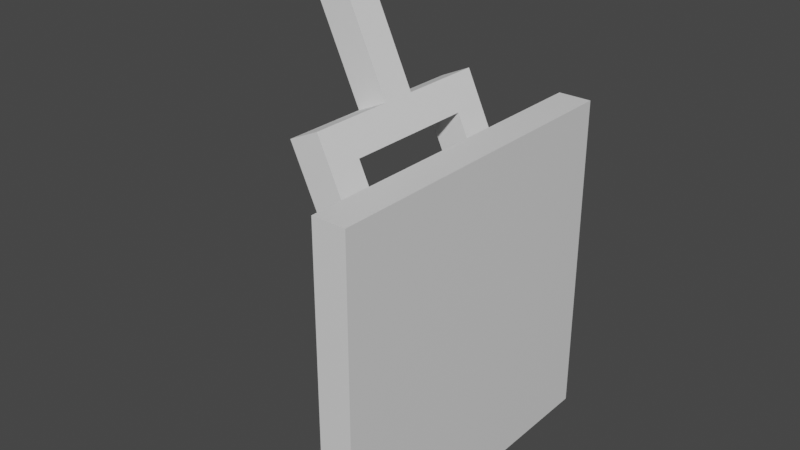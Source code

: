 # Source: Lever.blend  (saved by Blender 2.80.75; exported with 4.5.12 LTS)
import bpy
from mathutils import Matrix  # noqa: F401  (used for matrix-valued properties, if any)

bpy.ops.wm.read_factory_settings(use_empty=True)
scene = bpy.context.scene
scene.name = 'Scene'

# ---- collections
col_collection = bpy.data.collections.new('Collection'); scene.collection.children.link(col_collection)

# ---- materials (node trees are filled in below, after node groups)
mat_material = bpy.data.materials.new('Material')
mat_material.alpha_threshold = 0.0
mat_material.use_transparent_shadow = False
mat_material.line_color = (0.0, 0.0, 0.0, 1.0)

# ---- material node trees
mat_material.use_nodes = True; mat_material.node_tree.nodes.clear()
_N = mat_material.node_tree.nodes; _L = mat_material.node_tree.links
n0 = _N.new('ShaderNodeOutputMaterial'); n0.name = 'Material Output'; n0.location = (300, 300)
n1 = _N.new('ShaderNodeBsdfPrincipled'); n1.name = 'Principled BSDF'; n1.location = (10, 300)
n1.distribution = 'GGX'
n1.subsurface_method = 'BURLEY'
n1.inputs[2].default_value = 0.4
n1.inputs[3].default_value = 1.45
n1.inputs[27].default_value = (0.0, 0.0, 0.0, 1.0)
n1.inputs[28].default_value = 1.0
_L.new(n1.outputs[0], n0.inputs[0])
n0.is_active_output = True

# ---- world
world_world = bpy.data.worlds.new('World'); scene.world = world_world
world_world.use_nodes = True; world_world.node_tree.nodes.clear()
_N = world_world.node_tree.nodes; _L = world_world.node_tree.links
n0 = _N.new('ShaderNodeOutputWorld'); n0.name = 'World Output'; n0.location = (300, 300)
n1 = _N.new('ShaderNodeBackground'); n1.name = 'Background'; n1.location = (10, 300)
n1.inputs[0].default_value = (0.05088, 0.05088, 0.05088, 1.0)
_L.new(n1.outputs[0], n0.inputs[0])
n0.is_active_output = True
world_world.color = (0.05088, 0.05088, 0.05088)
world_world.use_sun_shadow = False
world_world.sun_shadow_jitter_overblur = 0.0

# ---- meshes
me_cube = bpy.data.meshes.new('Cube')
me_cube.from_pydata([(1.0, 1.0, 1.0), (1.0, 1.0, -1.0), (1.0, -1.0, 1.0), (1.0, -1.0, -1.0), (-1.0, 1.0, 1.0), (-1.0, 1.0, -1.0), (-1.0, -1.0, 1.0), (-1.0, -1.0, -1.0)], [], [(4, 2, 0), (2, 7, 3), (6, 5, 7), (1, 7, 5), (0, 3, 1), (4, 1, 5), (4, 6, 2), (2, 6, 7), (6, 4, 5), (1, 3, 7), (0, 2, 3), (4, 0, 1)])
_uv = me_cube.uv_layers.new(name='UVMap')
_uv.uv.foreach_set('vector', [0.625, 0.0, 0.375, 0.25, 0.375, 0.0, 0.625, 0.25, 0.375, 0.5, 0.375, 0.25, 0.625, 0.5, 0.375, 0.75, 0.375, 0.5, 0.625, 0.75, 0.375, 1.0, 0.375, 0.75, 0.375, 0.5, 0.125, 0.75, 0.125, 0.5, 0.875, 0.5, 0.625, 0.75, 0.625, 0.5, 0.625, 0.0, 0.625, 0.25, 0.375, 0.25, 0.625, 0.25, 0.625, 0.5, 0.375, 0.5, 0.625, 0.5, 0.625, 0.75, 0.375, 0.75, 0.625, 0.75, 0.625, 1.0, 0.375, 1.0, 0.375, 0.5, 0.375, 0.75, 0.125, 0.75, 0.875, 0.5, 0.875, 0.75, 0.625, 0.75])
me_cube.materials.append(mat_material)
me_cube.use_remesh_preserve_volume = False
me_cube.use_remesh_preserve_attributes = False
me_cube.use_mirror_vertex_groups = False
me_cube.update()
me_cube_001 = bpy.data.meshes.new('Cube.001')
me_cube_001.from_pydata([(-5.132, -1.0, -1.0), (-5.132, -1.0, 1.0), (-5.132, 1.0, -1.0), (-5.132, 1.0, 1.0), (-3.132, -1.0, -1.0), (-3.132, -1.0, 1.0), (-3.132, 1.0, -1.0), (-3.132, 1.0, 1.0), (-2.632, 1.0, 1.0), (-2.632, 1.0, -1.0), (-2.632, -1.0, -1.0), (-2.632, -1.0, 1.0), (-3.132, 4.0, 1.0), (-3.132, 4.0, -1.0), (-2.632, 4.0, 1.0), (-2.632, 4.0, -1.0), (-3.132, -4.0, 1.0), (-3.132, -4.0, -1.0), (-2.632, -4.0, 1.0), (-2.632, -4.0, -1.0), (-3.132, 6.0, 1.0), (-3.132, 6.0, -1.0), (-2.632, 6.0, 1.0), (-2.632, 6.0, -1.0), (-3.132, -6.0, 1.0), (-3.132, -6.0, -1.0), (-2.632, -6.0, 1.0), (-2.632, -6.0, -1.0), (-0.1318, -4.0, 1.0), (-0.1318, -4.0, -1.0), (-0.1318, -6.0, 1.0), (-0.1318, -6.0, -1.0), (-0.1318, 4.0, 1.0), (-0.1318, 4.0, -1.0), (-0.1318, 6.0, 1.0), (-0.1318, 6.0, -1.0)], [], [(1, 2, 0), (3, 6, 2), (4, 16, 5), (5, 0, 4), (6, 0, 2), (3, 5, 7), (8, 10, 9), (6, 10, 4), (5, 8, 7), (6, 15, 9), (13, 23, 15), (9, 14, 8), (8, 12, 7), (7, 13, 6), (16, 26, 18), (10, 17, 4), (5, 18, 11), (11, 19, 10), (20, 23, 21), (12, 21, 13), (14, 20, 12), (15, 32, 14), (25, 26, 24), (18, 29, 19), (19, 25, 17), (17, 24, 16), (28, 31, 29), (26, 28, 18), (27, 30, 26), (19, 31, 27), (33, 34, 32), (14, 34, 22), (23, 33, 15), (22, 35, 23), (1, 3, 2), (3, 7, 6), (4, 17, 16), (5, 1, 0), (6, 4, 0), (3, 1, 5), (8, 11, 10), (6, 9, 10), (5, 11, 8), (6, 13, 15), (13, 21, 23), (9, 15, 14), (8, 14, 12), (7, 12, 13), (16, 24, 26), (10, 19, 17), (5, 16, 18), (11, 18, 19), (20, 22, 23), (12, 20, 21), (14, 22, 20), (15, 33, 32), (25, 27, 26), (18, 28, 29), (19, 27, 25), (17, 25, 24), (28, 30, 31), (26, 30, 28), (27, 31, 30), (19, 29, 31), (33, 35, 34), (14, 32, 34), (23, 35, 33), (22, 34, 35)])
_uv = me_cube_001.uv_layers.new(name='UVMap')
_uv.uv.foreach_set('vector', [0.625, 0.0, 0.375, 0.25, 0.375, 0.0, 0.625, 0.25, 0.375, 0.5, 0.375, 0.25, 0.375, 0.75, 0.625, 0.75, 0.625, 0.75, 0.625, 0.75, 0.375, 1.0, 0.375, 0.75, 0.375, 0.5, 0.125, 0.75, 0.125, 0.5, 0.875, 0.5, 0.625, 0.75, 0.625, 0.5, 0.625, 0.5, 0.375, 0.75, 0.375, 0.5, 0.375, 0.5, 0.375, 0.75, 0.375, 0.75, 0.625, 0.75, 0.625, 0.5, 0.625, 0.5, 0.375, 0.5, 0.375, 0.5, 0.375, 0.5, 0.375, 0.5, 0.375, 0.5, 0.375, 0.5, 0.375, 0.5, 0.625, 0.5, 0.625, 0.5, 0.625, 0.5, 0.625, 0.5, 0.625, 0.5, 0.625, 0.5, 0.375, 0.5, 0.375, 0.5, 0.625, 0.75, 0.625, 0.75, 0.625, 0.75, 0.375, 0.75, 0.375, 0.75, 0.375, 0.75, 0.625, 0.75, 0.625, 0.75, 0.625, 0.75, 0.625, 0.75, 0.375, 0.75, 0.375, 0.75, 0.625, 0.5, 0.375, 0.5, 0.375, 0.5, 0.625, 0.5, 0.375, 0.5, 0.375, 0.5, 0.625, 0.5, 0.625, 0.5, 0.625, 0.5, 0.375, 0.5, 0.625, 0.5, 0.625, 0.5, 0.375, 0.75, 0.625, 0.75, 0.625, 0.75, 0.625, 0.75, 0.375, 0.75, 0.375, 0.75, 0.375, 0.75, 0.375, 0.75, 0.375, 0.75, 0.375, 0.75, 0.625, 0.75, 0.625, 0.75, 0.625, 0.75, 0.375, 0.75, 0.375, 0.75, 0.625, 0.75, 0.625, 0.75, 0.625, 0.75, 0.375, 0.75, 0.625, 0.75, 0.625, 0.75, 0.375, 0.75, 0.375, 0.75, 0.375, 0.75, 0.375, 0.5, 0.625, 0.5, 0.625, 0.5, 0.625, 0.5, 0.625, 0.5, 0.625, 0.5, 0.375, 0.5, 0.375, 0.5, 0.375, 0.5, 0.625, 0.5, 0.375, 0.5, 0.375, 0.5, 0.625, 0.0, 0.625, 0.25, 0.375, 0.25, 0.625, 0.25, 0.625, 0.5, 0.375, 0.5, 0.375, 0.75, 0.375, 0.75, 0.625, 0.75, 0.625, 0.75, 0.625, 1.0, 0.375, 1.0, 0.375, 0.5, 0.375, 0.75, 0.125, 0.75, 0.875, 0.5, 0.875, 0.75, 0.625, 0.75, 0.625, 0.5, 0.625, 0.75, 0.375, 0.75, 0.375, 0.5, 0.375, 0.5, 0.375, 0.75, 0.625, 0.75, 0.625, 0.75, 0.625, 0.5, 0.375, 0.5, 0.375, 0.5, 0.375, 0.5, 0.375, 0.5, 0.375, 0.5, 0.375, 0.5, 0.375, 0.5, 0.375, 0.5, 0.625, 0.5, 0.625, 0.5, 0.625, 0.5, 0.625, 0.5, 0.625, 0.5, 0.625, 0.5, 0.375, 0.5, 0.625, 0.75, 0.625, 0.75, 0.625, 0.75, 0.375, 0.75, 0.375, 0.75, 0.375, 0.75, 0.625, 0.75, 0.625, 0.75, 0.625, 0.75, 0.625, 0.75, 0.625, 0.75, 0.375, 0.75, 0.625, 0.5, 0.625, 0.5, 0.375, 0.5, 0.625, 0.5, 0.625, 0.5, 0.375, 0.5, 0.625, 0.5, 0.625, 0.5, 0.625, 0.5, 0.375, 0.5, 0.375, 0.5, 0.625, 0.5, 0.375, 0.75, 0.375, 0.75, 0.625, 0.75, 0.625, 0.75, 0.625, 0.75, 0.375, 0.75, 0.375, 0.75, 0.375, 0.75, 0.375, 0.75, 0.375, 0.75, 0.375, 0.75, 0.625, 0.75, 0.625, 0.75, 0.625, 0.75, 0.375, 0.75, 0.625, 0.75, 0.625, 0.75, 0.625, 0.75, 0.375, 0.75, 0.375, 0.75, 0.625, 0.75, 0.375, 0.75, 0.375, 0.75, 0.375, 0.75, 0.375, 0.5, 0.375, 0.5, 0.625, 0.5, 0.625, 0.5, 0.625, 0.5, 0.625, 0.5, 0.375, 0.5, 0.375, 0.5, 0.375, 0.5, 0.625, 0.5, 0.625, 0.5, 0.375, 0.5])
me_cube_001.use_remesh_preserve_volume = False
me_cube_001.use_remesh_preserve_attributes = False
me_cube_001.use_mirror_vertex_groups = False
me_cube_001.update()

# ---- objects
ob_leverbase = bpy.data.objects.new('LeverBase', me_cube)
ob_lever = bpy.data.objects.new('Lever', me_cube_001)

# ---- transforms, parenting, visibility, modifiers, constraints
ob_leverbase.location = (0.0, 0.0, 0.0)
ob_leverbase.scale = (0.0125, 0.125, 0.125)
ob_leverbase.lock_rotations_4d = False
ob_leverbase.empty_display_type = 'ARROWS'
ob_leverbase.lineart.crease_threshold = 0.0
ob_lever.location = (0.0, 0.0, 0.0)
ob_lever.rotation_euler = (0.0, 1.134, 0.0)
ob_lever.scale = (0.05, 0.0125, 0.0125)
ob_lever.lineart.crease_threshold = 0.0

# ---- collection membership
col_collection.objects.link(ob_leverbase)
col_collection.objects.link(ob_lever)

# ---- scene / render settings (as saved in the file)
scene.frame_start = 1; scene.frame_end = 30; scene.frame_set(1)
scene.render.engine = 'BLENDER_EEVEE_NEXT'
scene.cycles.use_denoising = False
scene.cycles.samples = 128
scene.cycles.sampling_pattern = 'TABULATED_SOBOL'
scene.cycles.use_adaptive_sampling = False
scene.cycles.use_light_tree = False
scene.view_settings.view_transform = 'Filmic'
bpy.context.view_layer.update()

# ---- added for rendering (the .blend has no active camera and no usable light): camera, sun
cam_auto = bpy.data.cameras.new('AutoCamera')
cam_auto.lens = 50.0
cam_auto.sensor_width = 36.0
cam_auto.clip_end = 1000.0
ob_auto_camera = bpy.data.objects.new('AutoCamera', cam_auto)
scene.collection.objects.link(ob_auto_camera)
ob_auto_camera.location = (0.372012, -0.510776, 0.396934)
ob_auto_camera.rotation_euler = (1.09748, -7.21219e-08, 0.694738)
scene.camera = ob_auto_camera
light_auto_sun = bpy.data.lights.new('AutoSun', 'SUN')
light_auto_sun.energy = 3.0
light_auto_sun.angle = 0.0523599
ob_auto_sun = bpy.data.objects.new('AutoSun', light_auto_sun)
scene.collection.objects.link(ob_auto_sun)
ob_auto_sun.rotation_euler = (0.872665, 0.174533, 0.523599)
bpy.context.view_layer.update()
